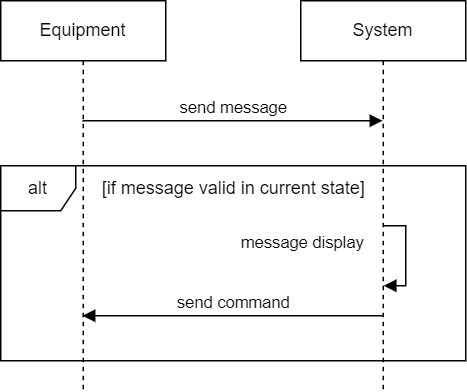

The diagram above was exported from draw.io. Its source (the exported page's mxGraphModel, read from the mxfile embedded in the PNG):
<mxGraphModel dx="1434" dy="844" grid="1" gridSize="10" guides="1" tooltips="1" connect="1" arrows="1" fold="1" page="1" pageScale="1" pageWidth="1169" pageHeight="827" math="0" shadow="0">
  <root>
    <mxCell id="0" />
    <mxCell id="1" parent="0" />
    <mxCell id="v2xYKfJ7gYYdZ1pvrBDt-3" value="System" style="shape=umlLifeline;perimeter=lifelinePerimeter;whiteSpace=wrap;html=1;container=1;dropTarget=0;collapsible=0;recursiveResize=0;outlineConnect=0;portConstraint=eastwest;newEdgeStyle={&quot;edgeStyle&quot;:&quot;elbowEdgeStyle&quot;,&quot;elbow&quot;:&quot;vertical&quot;,&quot;curved&quot;:0,&quot;rounded&quot;:0};" parent="1" vertex="1">
      <mxGeometry x="510" y="120" width="110" height="260" as="geometry" />
    </mxCell>
    <mxCell id="v2xYKfJ7gYYdZ1pvrBDt-18" value="Equipment" style="shape=umlLifeline;perimeter=lifelinePerimeter;whiteSpace=wrap;html=1;container=1;dropTarget=0;collapsible=0;recursiveResize=0;outlineConnect=0;portConstraint=eastwest;newEdgeStyle={&quot;edgeStyle&quot;:&quot;elbowEdgeStyle&quot;,&quot;elbow&quot;:&quot;vertical&quot;,&quot;curved&quot;:0,&quot;rounded&quot;:0};" parent="1" vertex="1">
      <mxGeometry x="310" y="120" width="110" height="260" as="geometry" />
    </mxCell>
    <mxCell id="OlnHRlsWasr_1V2to4AO-25" value="send message" style="html=1;verticalAlign=bottom;labelBackgroundColor=none;endArrow=block;endFill=1;rounded=0;" parent="1" source="v2xYKfJ7gYYdZ1pvrBDt-18" target="v2xYKfJ7gYYdZ1pvrBDt-3" edge="1">
      <mxGeometry x="-0.0026" width="160" relative="1" as="geometry">
        <mxPoint x="370" y="199.9999999999999" as="sourcePoint" />
        <mxPoint x="559.9999999999998" y="199.9999999999999" as="targetPoint" />
        <mxPoint as="offset" />
        <Array as="points">
          <mxPoint x="500" y="200" />
        </Array>
      </mxGeometry>
    </mxCell>
    <mxCell id="f84-m_tHmnNHrWHt3hut-3" value="alt" style="shape=umlFrame;whiteSpace=wrap;html=1;pointerEvents=0;recursiveResize=0;container=1;collapsible=0;width=50;" parent="1" vertex="1">
      <mxGeometry x="310" y="230" width="310" height="130" as="geometry" />
    </mxCell>
    <mxCell id="f84-m_tHmnNHrWHt3hut-5" value="[if message valid in current state]" style="text;html=1;align=center;verticalAlign=middle;resizable=0;points=[];autosize=1;strokeColor=none;fillColor=none;" parent="f84-m_tHmnNHrWHt3hut-3" vertex="1">
      <mxGeometry x="55" width="200" height="30" as="geometry" />
    </mxCell>
    <mxCell id="f84-m_tHmnNHrWHt3hut-6" value="message display" style="html=1;verticalAlign=bottom;labelBackgroundColor=none;endArrow=block;endFill=1;rounded=0;" parent="1" edge="1">
      <mxGeometry x="1" y="-59" width="160" relative="1" as="geometry">
        <mxPoint x="565.267441860465" y="270" as="sourcePoint" />
        <mxPoint x="565.267441860465" y="309.99999999999994" as="targetPoint" />
        <mxPoint x="-55" y="39" as="offset" />
        <Array as="points">
          <mxPoint x="570" y="270" />
          <mxPoint x="580" y="270" />
          <mxPoint x="580" y="290" />
          <mxPoint x="580" y="300" />
          <mxPoint x="580" y="310" />
        </Array>
      </mxGeometry>
    </mxCell>
    <mxCell id="f84-m_tHmnNHrWHt3hut-7" value="send command" style="html=1;verticalAlign=bottom;labelBackgroundColor=none;endArrow=block;endFill=1;rounded=0;" parent="1" source="v2xYKfJ7gYYdZ1pvrBDt-3" target="v2xYKfJ7gYYdZ1pvrBDt-18" edge="1">
      <mxGeometry x="-0.0026" width="160" relative="1" as="geometry">
        <mxPoint x="563" y="330" as="sourcePoint" />
        <mxPoint x="363" y="330" as="targetPoint" />
        <mxPoint as="offset" />
        <Array as="points">
          <mxPoint x="428" y="330" />
        </Array>
      </mxGeometry>
    </mxCell>
  </root>
</mxGraphModel>